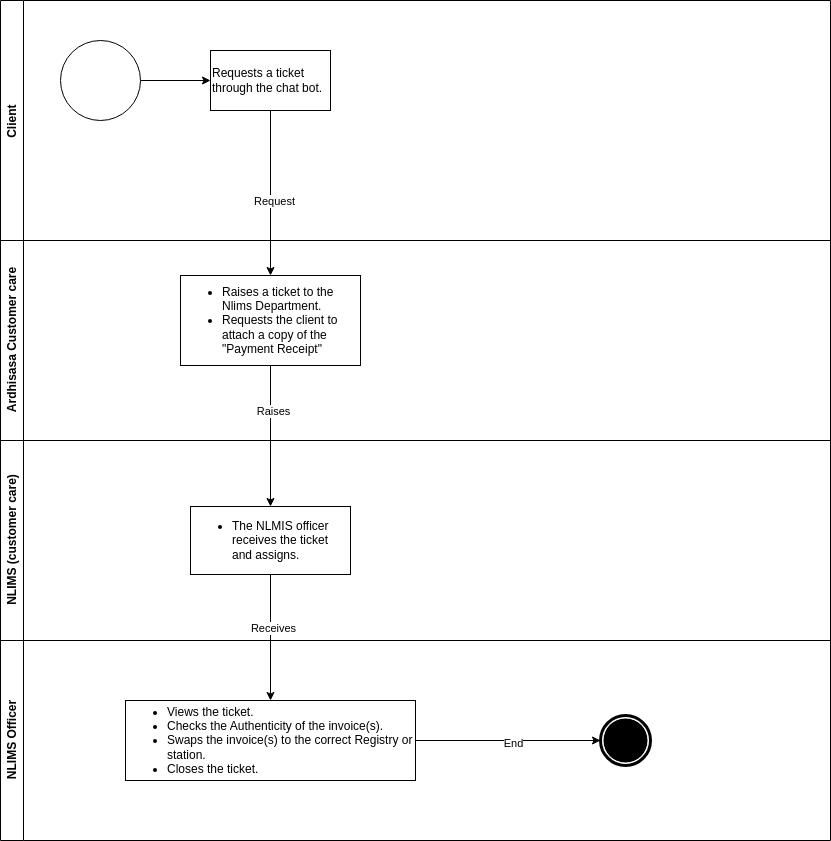

The diagram above was exported from draw.io. Its source (the exported page's mxGraphModel, read from the mxfile embedded in the PNG):
<mxGraphModel dx="1362" dy="759" grid="1" gridSize="10" guides="1" tooltips="1" connect="1" arrows="1" fold="1" page="1" pageScale="1" pageWidth="827" pageHeight="1169" math="0" shadow="0">
  <root>
    <mxCell id="0" />
    <mxCell id="1" parent="0" />
    <mxCell id="KE9tkRp494k-Q_8tofpG-1" value="Client&amp;nbsp;" style="swimlane;horizontal=0;whiteSpace=wrap;html=1;" vertex="1" parent="1">
      <mxGeometry x="130" y="120" width="830" height="240" as="geometry" />
    </mxCell>
    <mxCell id="KE9tkRp494k-Q_8tofpG-3" value="Requests a ticket through the chat bot." style="whiteSpace=wrap;html=1;align=left;" vertex="1" parent="KE9tkRp494k-Q_8tofpG-1">
      <mxGeometry x="210" y="50" width="120" height="60" as="geometry" />
    </mxCell>
    <mxCell id="KE9tkRp494k-Q_8tofpG-4" value="" style="edgeStyle=orthogonalEdgeStyle;rounded=0;orthogonalLoop=1;jettySize=auto;html=1;" edge="1" parent="1" source="KE9tkRp494k-Q_8tofpG-2" target="KE9tkRp494k-Q_8tofpG-3">
      <mxGeometry relative="1" as="geometry" />
    </mxCell>
    <mxCell id="KE9tkRp494k-Q_8tofpG-2" value="" style="ellipse;whiteSpace=wrap;html=1;" vertex="1" parent="1">
      <mxGeometry x="190" y="160" width="80" height="80" as="geometry" />
    </mxCell>
    <mxCell id="KE9tkRp494k-Q_8tofpG-5" value="Ardhisasa Customer care" style="swimlane;horizontal=0;whiteSpace=wrap;html=1;" vertex="1" parent="1">
      <mxGeometry x="130" y="360" width="830" height="200" as="geometry" />
    </mxCell>
    <mxCell id="KE9tkRp494k-Q_8tofpG-6" value="&lt;ul&gt;&lt;li&gt;Raises a ticket to the Nlims Department.&lt;/li&gt;&lt;li&gt;Requests the client to attach a copy of the &quot;Payment Receipt&quot;&lt;/li&gt;&lt;/ul&gt;" style="whiteSpace=wrap;html=1;align=left;" vertex="1" parent="KE9tkRp494k-Q_8tofpG-5">
      <mxGeometry x="180" y="35" width="180" height="90" as="geometry" />
    </mxCell>
    <mxCell id="KE9tkRp494k-Q_8tofpG-7" value="" style="edgeStyle=orthogonalEdgeStyle;rounded=0;orthogonalLoop=1;jettySize=auto;html=1;" edge="1" parent="1" source="KE9tkRp494k-Q_8tofpG-3" target="KE9tkRp494k-Q_8tofpG-6">
      <mxGeometry relative="1" as="geometry" />
    </mxCell>
    <mxCell id="KE9tkRp494k-Q_8tofpG-11" value="Request" style="edgeLabel;html=1;align=center;verticalAlign=middle;resizable=0;points=[];" vertex="1" connectable="0" parent="KE9tkRp494k-Q_8tofpG-7">
      <mxGeometry x="0.0909" y="3" relative="1" as="geometry">
        <mxPoint as="offset" />
      </mxGeometry>
    </mxCell>
    <mxCell id="KE9tkRp494k-Q_8tofpG-8" value="NLIMS (customer care)" style="swimlane;horizontal=0;whiteSpace=wrap;html=1;" vertex="1" parent="1">
      <mxGeometry x="130" y="560" width="830" height="200" as="geometry" />
    </mxCell>
    <mxCell id="KE9tkRp494k-Q_8tofpG-9" value="&lt;ul&gt;&lt;li&gt;The NLMIS officer receives the ticket and assigns.&lt;/li&gt;&lt;/ul&gt;" style="whiteSpace=wrap;html=1;align=left;" vertex="1" parent="KE9tkRp494k-Q_8tofpG-8">
      <mxGeometry x="190" y="66" width="160" height="68" as="geometry" />
    </mxCell>
    <mxCell id="KE9tkRp494k-Q_8tofpG-10" value="" style="edgeStyle=orthogonalEdgeStyle;rounded=0;orthogonalLoop=1;jettySize=auto;html=1;" edge="1" parent="1" source="KE9tkRp494k-Q_8tofpG-6" target="KE9tkRp494k-Q_8tofpG-9">
      <mxGeometry relative="1" as="geometry" />
    </mxCell>
    <mxCell id="KE9tkRp494k-Q_8tofpG-12" value="Raises" style="edgeLabel;html=1;align=center;verticalAlign=middle;resizable=0;points=[];" vertex="1" connectable="0" parent="KE9tkRp494k-Q_8tofpG-10">
      <mxGeometry x="-0.3617" y="2" relative="1" as="geometry">
        <mxPoint as="offset" />
      </mxGeometry>
    </mxCell>
    <mxCell id="KE9tkRp494k-Q_8tofpG-13" value="NLIMS Officer" style="swimlane;horizontal=0;whiteSpace=wrap;html=1;startSize=23;" vertex="1" parent="1">
      <mxGeometry x="130" y="760" width="830" height="200" as="geometry" />
    </mxCell>
    <mxCell id="KE9tkRp494k-Q_8tofpG-25" value="" style="edgeStyle=orthogonalEdgeStyle;rounded=0;orthogonalLoop=1;jettySize=auto;html=1;" edge="1" parent="KE9tkRp494k-Q_8tofpG-13" source="KE9tkRp494k-Q_8tofpG-16">
      <mxGeometry relative="1" as="geometry">
        <mxPoint x="600" y="100" as="targetPoint" />
      </mxGeometry>
    </mxCell>
    <mxCell id="KE9tkRp494k-Q_8tofpG-27" value="End" style="edgeLabel;html=1;align=center;verticalAlign=middle;resizable=0;points=[];" vertex="1" connectable="0" parent="KE9tkRp494k-Q_8tofpG-25">
      <mxGeometry x="0.0619" y="-2" relative="1" as="geometry">
        <mxPoint as="offset" />
      </mxGeometry>
    </mxCell>
    <mxCell id="KE9tkRp494k-Q_8tofpG-16" value="&lt;ul&gt;&lt;li&gt;Views the ticket.&lt;/li&gt;&lt;li&gt;Checks the Authenticity of the invoice(s).&lt;/li&gt;&lt;li&gt;Swaps the invoice(s) to the correct Registry or station.&lt;/li&gt;&lt;li&gt;Closes the ticket.&amp;nbsp;&lt;/li&gt;&lt;/ul&gt;" style="rounded=0;whiteSpace=wrap;html=1;align=left;" vertex="1" parent="KE9tkRp494k-Q_8tofpG-13">
      <mxGeometry x="125" y="60" width="290" height="80" as="geometry" />
    </mxCell>
    <mxCell id="KE9tkRp494k-Q_8tofpG-26" value="" style="points=[[0.145,0.145,0],[0.5,0,0],[0.855,0.145,0],[1,0.5,0],[0.855,0.855,0],[0.5,1,0],[0.145,0.855,0],[0,0.5,0]];shape=mxgraph.bpmn.event;html=1;verticalLabelPosition=bottom;labelBackgroundColor=#ffffff;verticalAlign=top;align=center;perimeter=ellipsePerimeter;outlineConnect=0;aspect=fixed;outline=end;symbol=terminate;" vertex="1" parent="KE9tkRp494k-Q_8tofpG-13">
      <mxGeometry x="600" y="75" width="50" height="50" as="geometry" />
    </mxCell>
    <mxCell id="KE9tkRp494k-Q_8tofpG-14" value="" style="endArrow=classic;html=1;rounded=0;exitX=0.5;exitY=1;exitDx=0;exitDy=0;" edge="1" parent="1" source="KE9tkRp494k-Q_8tofpG-9">
      <mxGeometry width="50" height="50" relative="1" as="geometry">
        <mxPoint x="390" y="670" as="sourcePoint" />
        <mxPoint x="400" y="820" as="targetPoint" />
      </mxGeometry>
    </mxCell>
    <mxCell id="KE9tkRp494k-Q_8tofpG-15" value="Receives" style="edgeLabel;html=1;align=center;verticalAlign=middle;resizable=0;points=[];" vertex="1" connectable="0" parent="KE9tkRp494k-Q_8tofpG-14">
      <mxGeometry x="-0.1587" y="2" relative="1" as="geometry">
        <mxPoint as="offset" />
      </mxGeometry>
    </mxCell>
  </root>
</mxGraphModel>